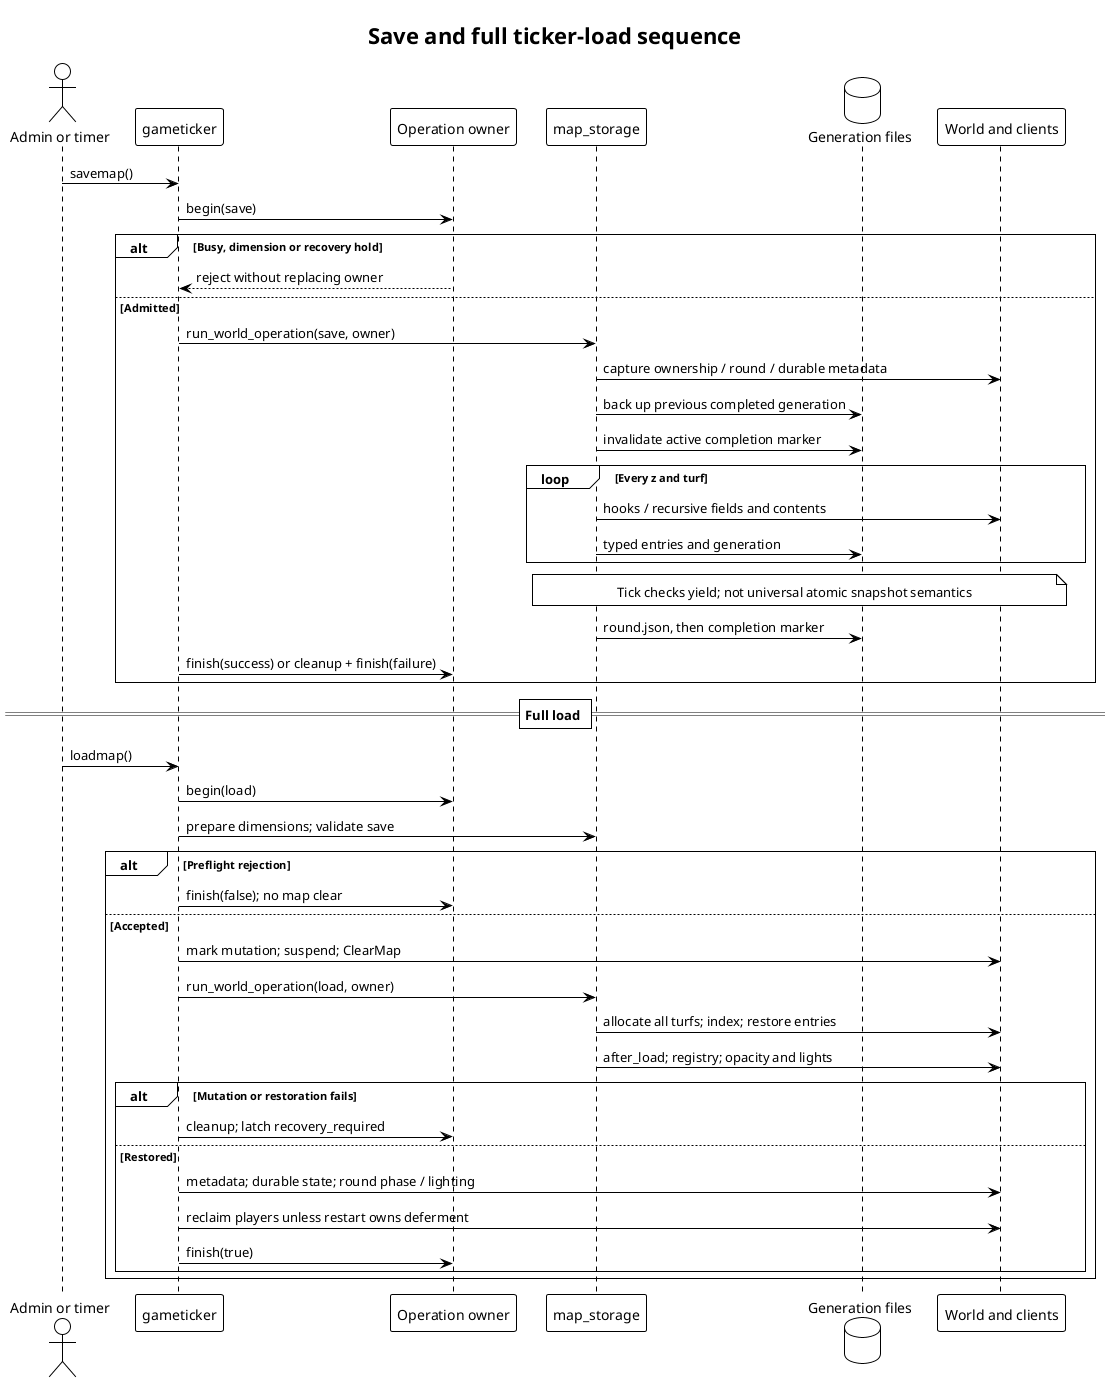

The diagram above was rendered by PlantUML. Its source (embedded in the PNG):
@startuml
!theme plain
title Save and full ticker-load sequence
actor "Admin or timer" as Caller
participant "gameticker" as T
participant "Operation owner" as O
participant "map_storage" as M
database "Generation files" as F
participant "World and clients" as W
Caller -> T : savemap()
T -> O : begin(save)
alt Busy, dimension or recovery hold
 O --> T : reject without replacing owner
else Admitted
 T -> M : run_world_operation(save, owner)
 M -> W : capture ownership / round / durable metadata
 M -> F : back up previous completed generation
 M -> F : invalidate active completion marker
 loop Every z and turf
  M -> W : hooks / recursive fields and contents
  M -> F : typed entries and generation
 end
 note over M,W : Tick checks yield; not universal atomic snapshot semantics
 M -> F : round.json, then completion marker
 T -> O : finish(success) or cleanup + finish(failure)
end
== Full load ==
Caller -> T : loadmap()
T -> O : begin(load)
T -> M : prepare dimensions; validate save
alt Preflight rejection
 T -> O : finish(false); no map clear
else Accepted
 T -> W : mark mutation; suspend; ClearMap
 T -> M : run_world_operation(load, owner)
 M -> W : allocate all turfs; index; restore entries
 M -> W : after_load; registry; opacity and lights
 alt Mutation or restoration fails
  T -> O : cleanup; latch recovery_required
 else Restored
  T -> W : metadata; durable state; round phase / lighting
  T -> W : reclaim players unless restart owns deferment
  T -> O : finish(true)
 end
end
@enduml